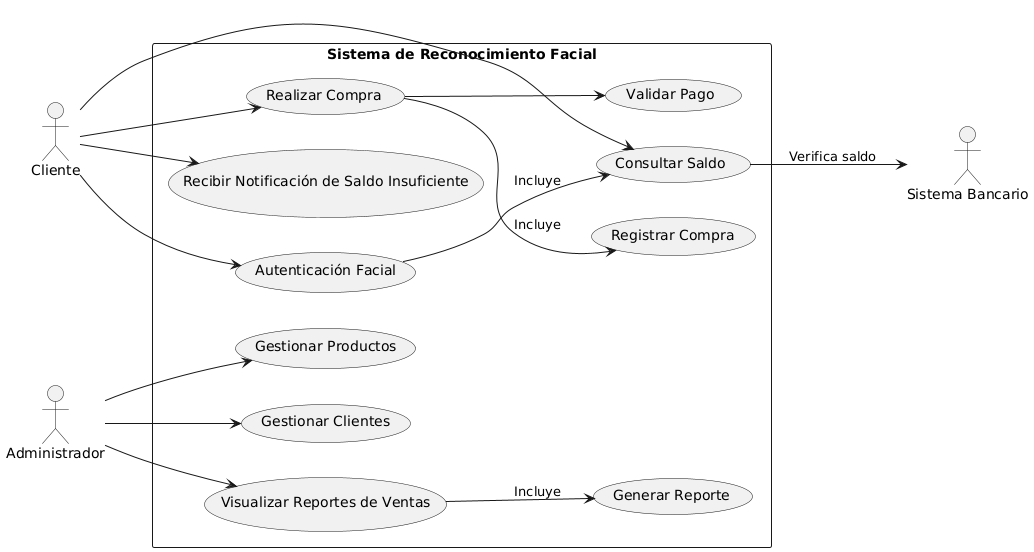

The diagram above was rendered by PlantUML. Its source (embedded in the PNG):
@startuml
left to right direction
actor Cliente
actor Administrador
actor SistemaBanco as "Sistema Bancario"

rectangle "Sistema de Reconocimiento Facial" {
    
    Cliente --> (Autenticación Facial)
    Cliente --> (Consultar Saldo)
    Cliente --> (Realizar Compra)
    Cliente --> (Recibir Notificación de Saldo Insuficiente)
    
    (Autenticación Facial) --> (Consultar Saldo) : "Incluye"
    (Consultar Saldo) --> SistemaBanco : "Verifica saldo"
    
    (Realizar Compra) --> (Registrar Compra) : "Incluye"
    (Realizar Compra) --> (Validar Pago)
    
    Administrador --> (Gestionar Productos)
    Administrador --> (Gestionar Clientes)
    Administrador --> (Visualizar Reportes de Ventas)
    
    (Visualizar Reportes de Ventas) --> (Generar Reporte) : "Incluye"
}
@enduml